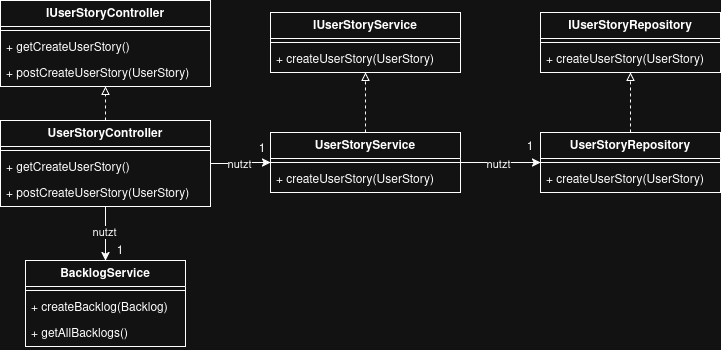

The diagram above was exported from draw.io. Its source (the exported page's mxGraphModel, read from the mxfile embedded in the PNG):
<mxGraphModel dx="1001" dy="616" grid="1" gridSize="10" guides="1" tooltips="1" connect="1" arrows="1" fold="1" page="1" pageScale="1" pageWidth="827" pageHeight="1169" math="0" shadow="0">
  <root>
    <mxCell id="0" />
    <mxCell id="1" parent="0" />
    <mxCell id="dCgyUm3-_WpSTipVuIIK-1" parent="1" style="swimlane;fontStyle=1;align=center;verticalAlign=top;childLayout=stackLayout;horizontal=1;startSize=26;horizontalStack=0;resizeParent=1;resizeParentMax=0;resizeLast=0;collapsible=1;marginBottom=0;whiteSpace=wrap;html=1;" value="IUserStoryController" vertex="1">
      <mxGeometry height="86" width="210" x="20" y="90" as="geometry" />
    </mxCell>
    <mxCell id="dCgyUm3-_WpSTipVuIIK-3" parent="dCgyUm3-_WpSTipVuIIK-1" style="line;strokeWidth=1;fillColor=none;align=left;verticalAlign=middle;spacingTop=-1;spacingLeft=3;spacingRight=3;rotatable=0;labelPosition=right;points=[];portConstraint=eastwest;strokeColor=inherit;" value="" vertex="1">
      <mxGeometry height="8" width="210" y="26" as="geometry" />
    </mxCell>
    <mxCell id="dCgyUm3-_WpSTipVuIIK-4" parent="dCgyUm3-_WpSTipVuIIK-1" style="text;strokeColor=none;fillColor=none;align=left;verticalAlign=top;spacingLeft=4;spacingRight=4;overflow=hidden;rotatable=0;points=[[0,0.5],[1,0.5]];portConstraint=eastwest;whiteSpace=wrap;html=1;" value="+ getCreateUserStory()" vertex="1">
      <mxGeometry height="26" width="210" y="34" as="geometry" />
    </mxCell>
    <mxCell id="4gsORRS6lhX53A6OU3eP-1" parent="dCgyUm3-_WpSTipVuIIK-1" style="text;strokeColor=none;fillColor=none;align=left;verticalAlign=top;spacingLeft=4;spacingRight=4;overflow=hidden;rotatable=0;points=[[0,0.5],[1,0.5]];portConstraint=eastwest;whiteSpace=wrap;html=1;" value="+ postCreateUserStory(UserStory)" vertex="1">
      <mxGeometry height="26" width="210" y="60" as="geometry" />
    </mxCell>
    <mxCell id="dCgyUm3-_WpSTipVuIIK-8" edge="1" parent="1" source="dCgyUm3-_WpSTipVuIIK-5" style="edgeStyle=orthogonalEdgeStyle;rounded=0;orthogonalLoop=1;jettySize=auto;html=1;exitX=0.5;exitY=0;exitDx=0;exitDy=0;entryX=0.5;entryY=1;entryDx=0;entryDy=0;endArrow=block;endFill=0;dashed=1;" target="dCgyUm3-_WpSTipVuIIK-1">
      <mxGeometry relative="1" as="geometry" />
    </mxCell>
    <mxCell id="dCgyUm3-_WpSTipVuIIK-16" edge="1" parent="1" source="dCgyUm3-_WpSTipVuIIK-5" style="edgeStyle=orthogonalEdgeStyle;rounded=0;orthogonalLoop=1;jettySize=auto;html=1;exitX=1;exitY=0.5;exitDx=0;exitDy=0;entryX=0;entryY=0.5;entryDx=0;entryDy=0;" target="dCgyUm3-_WpSTipVuIIK-13">
      <mxGeometry relative="1" as="geometry" />
    </mxCell>
    <mxCell id="dCgyUm3-_WpSTipVuIIK-17" connectable="0" parent="dCgyUm3-_WpSTipVuIIK-16" style="edgeLabel;html=1;align=center;verticalAlign=middle;resizable=0;points=[];" value="nutzt" vertex="1">
      <mxGeometry relative="1" x="-0.0267" y="2" as="geometry">
        <mxPoint as="offset" />
      </mxGeometry>
    </mxCell>
    <mxCell id="JrapDILZ1xsD7FmKGBob-6" edge="1" parent="1" source="dCgyUm3-_WpSTipVuIIK-5" style="edgeStyle=orthogonalEdgeStyle;rounded=0;orthogonalLoop=1;jettySize=auto;html=1;entryX=0.5;entryY=0;entryDx=0;entryDy=0;" target="JrapDILZ1xsD7FmKGBob-2" value="">
      <mxGeometry relative="1" as="geometry" />
    </mxCell>
    <mxCell id="JrapDILZ1xsD7FmKGBob-7" connectable="0" parent="JrapDILZ1xsD7FmKGBob-6" style="edgeLabel;html=1;align=center;verticalAlign=middle;resizable=0;points=[];" value="nutzt" vertex="1">
      <mxGeometry relative="1" x="-0.0593" y="-2" as="geometry">
        <mxPoint as="offset" />
      </mxGeometry>
    </mxCell>
    <mxCell id="dCgyUm3-_WpSTipVuIIK-5" parent="1" style="swimlane;fontStyle=1;align=center;verticalAlign=top;childLayout=stackLayout;horizontal=1;startSize=26;horizontalStack=0;resizeParent=1;resizeParentMax=0;resizeLast=0;collapsible=1;marginBottom=0;whiteSpace=wrap;html=1;" value="UserStoryController" vertex="1">
      <mxGeometry height="86" width="210" x="20" y="210" as="geometry" />
    </mxCell>
    <mxCell id="dCgyUm3-_WpSTipVuIIK-6" parent="dCgyUm3-_WpSTipVuIIK-5" style="line;strokeWidth=1;fillColor=none;align=left;verticalAlign=middle;spacingTop=-1;spacingLeft=3;spacingRight=3;rotatable=0;labelPosition=right;points=[];portConstraint=eastwest;strokeColor=inherit;" value="" vertex="1">
      <mxGeometry height="8" width="210" y="26" as="geometry" />
    </mxCell>
    <mxCell id="dCgyUm3-_WpSTipVuIIK-7" parent="dCgyUm3-_WpSTipVuIIK-5" style="text;strokeColor=none;fillColor=none;align=left;verticalAlign=top;spacingLeft=4;spacingRight=4;overflow=hidden;rotatable=0;points=[[0,0.5],[1,0.5]];portConstraint=eastwest;whiteSpace=wrap;html=1;" value="+ getCreateUserStory()" vertex="1">
      <mxGeometry height="26" width="210" y="34" as="geometry" />
    </mxCell>
    <mxCell id="4gsORRS6lhX53A6OU3eP-2" parent="dCgyUm3-_WpSTipVuIIK-5" style="text;strokeColor=none;fillColor=none;align=left;verticalAlign=top;spacingLeft=4;spacingRight=4;overflow=hidden;rotatable=0;points=[[0,0.5],[1,0.5]];portConstraint=eastwest;whiteSpace=wrap;html=1;" value="+ postCreateUserStory(UserStory)" vertex="1">
      <mxGeometry height="26" width="210" y="60" as="geometry" />
    </mxCell>
    <mxCell id="dCgyUm3-_WpSTipVuIIK-9" parent="1" style="swimlane;fontStyle=1;align=center;verticalAlign=top;childLayout=stackLayout;horizontal=1;startSize=26;horizontalStack=0;resizeParent=1;resizeParentMax=0;resizeLast=0;collapsible=1;marginBottom=0;whiteSpace=wrap;html=1;" value="IUserStoryService" vertex="1">
      <mxGeometry height="60" width="190" x="290" y="102" as="geometry" />
    </mxCell>
    <mxCell id="dCgyUm3-_WpSTipVuIIK-11" parent="dCgyUm3-_WpSTipVuIIK-9" style="line;strokeWidth=1;fillColor=none;align=left;verticalAlign=middle;spacingTop=-1;spacingLeft=3;spacingRight=3;rotatable=0;labelPosition=right;points=[];portConstraint=eastwest;strokeColor=inherit;" value="" vertex="1">
      <mxGeometry height="8" width="190" y="26" as="geometry" />
    </mxCell>
    <mxCell id="dCgyUm3-_WpSTipVuIIK-12" parent="dCgyUm3-_WpSTipVuIIK-9" style="text;strokeColor=none;fillColor=none;align=left;verticalAlign=top;spacingLeft=4;spacingRight=4;overflow=hidden;rotatable=0;points=[[0,0.5],[1,0.5]];portConstraint=eastwest;whiteSpace=wrap;html=1;" value="+ createUserStory(UserStory)" vertex="1">
      <mxGeometry height="26" width="190" y="34" as="geometry" />
    </mxCell>
    <mxCell id="dCgyUm3-_WpSTipVuIIK-21" edge="1" parent="1" source="dCgyUm3-_WpSTipVuIIK-13" style="edgeStyle=orthogonalEdgeStyle;rounded=0;orthogonalLoop=1;jettySize=auto;html=1;exitX=0.5;exitY=0;exitDx=0;exitDy=0;entryX=0.5;entryY=1;entryDx=0;entryDy=0;endArrow=block;endFill=0;dashed=1;" target="dCgyUm3-_WpSTipVuIIK-9">
      <mxGeometry relative="1" as="geometry" />
    </mxCell>
    <mxCell id="dCgyUm3-_WpSTipVuIIK-32" edge="1" parent="1" source="dCgyUm3-_WpSTipVuIIK-13" style="edgeStyle=orthogonalEdgeStyle;rounded=0;orthogonalLoop=1;jettySize=auto;html=1;exitX=1;exitY=0.5;exitDx=0;exitDy=0;entryX=0;entryY=0.5;entryDx=0;entryDy=0;" target="dCgyUm3-_WpSTipVuIIK-26">
      <mxGeometry relative="1" as="geometry" />
    </mxCell>
    <mxCell id="dCgyUm3-_WpSTipVuIIK-33" connectable="0" parent="dCgyUm3-_WpSTipVuIIK-32" style="edgeLabel;html=1;align=center;verticalAlign=middle;resizable=0;points=[];" value="nutzt" vertex="1">
      <mxGeometry relative="1" x="-0.075" y="-1" as="geometry">
        <mxPoint as="offset" />
      </mxGeometry>
    </mxCell>
    <mxCell id="dCgyUm3-_WpSTipVuIIK-13" parent="1" style="swimlane;fontStyle=1;align=center;verticalAlign=top;childLayout=stackLayout;horizontal=1;startSize=26;horizontalStack=0;resizeParent=1;resizeParentMax=0;resizeLast=0;collapsible=1;marginBottom=0;whiteSpace=wrap;html=1;" value="UserStoryService" vertex="1">
      <mxGeometry height="60" width="190" x="290" y="222" as="geometry" />
    </mxCell>
    <mxCell id="dCgyUm3-_WpSTipVuIIK-14" parent="dCgyUm3-_WpSTipVuIIK-13" style="line;strokeWidth=1;fillColor=none;align=left;verticalAlign=middle;spacingTop=-1;spacingLeft=3;spacingRight=3;rotatable=0;labelPosition=right;points=[];portConstraint=eastwest;strokeColor=inherit;" value="" vertex="1">
      <mxGeometry height="8" width="190" y="26" as="geometry" />
    </mxCell>
    <mxCell id="dCgyUm3-_WpSTipVuIIK-15" parent="dCgyUm3-_WpSTipVuIIK-13" style="text;strokeColor=none;fillColor=none;align=left;verticalAlign=top;spacingLeft=4;spacingRight=4;overflow=hidden;rotatable=0;points=[[0,0.5],[1,0.5]];portConstraint=eastwest;whiteSpace=wrap;html=1;" value="+ createUserStory(UserStory)" vertex="1">
      <mxGeometry height="26" width="190" y="34" as="geometry" />
    </mxCell>
    <mxCell id="dCgyUm3-_WpSTipVuIIK-20" parent="1" style="text;html=1;whiteSpace=wrap;strokeColor=none;fillColor=none;align=center;verticalAlign=middle;rounded=0;" value="1" vertex="1">
      <mxGeometry height="30" width="60" x="252" y="224" as="geometry" />
    </mxCell>
    <mxCell id="dCgyUm3-_WpSTipVuIIK-22" parent="1" style="swimlane;fontStyle=1;align=center;verticalAlign=top;childLayout=stackLayout;horizontal=1;startSize=26;horizontalStack=0;resizeParent=1;resizeParentMax=0;resizeLast=0;collapsible=1;marginBottom=0;whiteSpace=wrap;html=1;" value="IUserStoryRepository" vertex="1">
      <mxGeometry height="60" width="180" x="560" y="102" as="geometry" />
    </mxCell>
    <mxCell id="dCgyUm3-_WpSTipVuIIK-24" parent="dCgyUm3-_WpSTipVuIIK-22" style="line;strokeWidth=1;fillColor=none;align=left;verticalAlign=middle;spacingTop=-1;spacingLeft=3;spacingRight=3;rotatable=0;labelPosition=right;points=[];portConstraint=eastwest;strokeColor=inherit;" value="" vertex="1">
      <mxGeometry height="8" width="180" y="26" as="geometry" />
    </mxCell>
    <mxCell id="dCgyUm3-_WpSTipVuIIK-25" parent="dCgyUm3-_WpSTipVuIIK-22" style="text;strokeColor=none;fillColor=none;align=left;verticalAlign=top;spacingLeft=4;spacingRight=4;overflow=hidden;rotatable=0;points=[[0,0.5],[1,0.5]];portConstraint=eastwest;whiteSpace=wrap;html=1;" value="+ createUserStory(UserStory)" vertex="1">
      <mxGeometry height="26" width="180" y="34" as="geometry" />
    </mxCell>
    <mxCell id="dCgyUm3-_WpSTipVuIIK-30" edge="1" parent="1" source="dCgyUm3-_WpSTipVuIIK-26" style="edgeStyle=orthogonalEdgeStyle;rounded=0;orthogonalLoop=1;jettySize=auto;html=1;exitX=0.5;exitY=0;exitDx=0;exitDy=0;entryX=0.5;entryY=1;entryDx=0;entryDy=0;endArrow=block;endFill=0;dashed=1;" target="dCgyUm3-_WpSTipVuIIK-22">
      <mxGeometry relative="1" as="geometry" />
    </mxCell>
    <mxCell id="dCgyUm3-_WpSTipVuIIK-26" parent="1" style="swimlane;fontStyle=1;align=center;verticalAlign=top;childLayout=stackLayout;horizontal=1;startSize=26;horizontalStack=0;resizeParent=1;resizeParentMax=0;resizeLast=0;collapsible=1;marginBottom=0;whiteSpace=wrap;html=1;" value="UserStoryRepository" vertex="1">
      <mxGeometry height="60" width="180" x="560" y="222" as="geometry" />
    </mxCell>
    <mxCell id="dCgyUm3-_WpSTipVuIIK-28" parent="dCgyUm3-_WpSTipVuIIK-26" style="line;strokeWidth=1;fillColor=none;align=left;verticalAlign=middle;spacingTop=-1;spacingLeft=3;spacingRight=3;rotatable=0;labelPosition=right;points=[];portConstraint=eastwest;strokeColor=inherit;" value="" vertex="1">
      <mxGeometry height="8" width="180" y="26" as="geometry" />
    </mxCell>
    <mxCell id="dCgyUm3-_WpSTipVuIIK-29" parent="dCgyUm3-_WpSTipVuIIK-26" style="text;strokeColor=none;fillColor=none;align=left;verticalAlign=top;spacingLeft=4;spacingRight=4;overflow=hidden;rotatable=0;points=[[0,0.5],[1,0.5]];portConstraint=eastwest;whiteSpace=wrap;html=1;" value="+ createUserStory(UserStory)" vertex="1">
      <mxGeometry height="26" width="180" y="34" as="geometry" />
    </mxCell>
    <mxCell id="dCgyUm3-_WpSTipVuIIK-34" parent="1" style="text;html=1;whiteSpace=wrap;strokeColor=none;fillColor=none;align=center;verticalAlign=middle;rounded=0;" value="1" vertex="1">
      <mxGeometry height="30" width="60" x="520" y="222" as="geometry" />
    </mxCell>
    <mxCell id="JrapDILZ1xsD7FmKGBob-2" parent="1" style="swimlane;fontStyle=1;align=center;verticalAlign=top;childLayout=stackLayout;horizontal=1;startSize=26;horizontalStack=0;resizeParent=1;resizeParentMax=0;resizeLast=0;collapsible=1;marginBottom=0;whiteSpace=wrap;html=1;" value="BacklogService" vertex="1">
      <mxGeometry height="86" width="160" x="45" y="350" as="geometry" />
    </mxCell>
    <mxCell id="JrapDILZ1xsD7FmKGBob-3" parent="JrapDILZ1xsD7FmKGBob-2" style="line;strokeWidth=1;fillColor=none;align=left;verticalAlign=middle;spacingTop=-1;spacingLeft=3;spacingRight=3;rotatable=0;labelPosition=right;points=[];portConstraint=eastwest;strokeColor=inherit;" value="" vertex="1">
      <mxGeometry height="8" width="160" y="26" as="geometry" />
    </mxCell>
    <mxCell id="JrapDILZ1xsD7FmKGBob-4" parent="JrapDILZ1xsD7FmKGBob-2" style="text;strokeColor=none;fillColor=none;align=left;verticalAlign=top;spacingLeft=4;spacingRight=4;overflow=hidden;rotatable=0;points=[[0,0.5],[1,0.5]];portConstraint=eastwest;whiteSpace=wrap;html=1;" value="+ createBacklog(Backlog)" vertex="1">
      <mxGeometry height="26" width="160" y="34" as="geometry" />
    </mxCell>
    <mxCell id="JrapDILZ1xsD7FmKGBob-5" parent="JrapDILZ1xsD7FmKGBob-2" style="text;strokeColor=none;fillColor=none;align=left;verticalAlign=top;spacingLeft=4;spacingRight=4;overflow=hidden;rotatable=0;points=[[0,0.5],[1,0.5]];portConstraint=eastwest;whiteSpace=wrap;html=1;" value="+ getAllBacklogs()" vertex="1">
      <mxGeometry height="26" width="160" y="60" as="geometry" />
    </mxCell>
    <mxCell id="JrapDILZ1xsD7FmKGBob-8" parent="1" style="text;html=1;whiteSpace=wrap;strokeColor=none;fillColor=none;align=center;verticalAlign=middle;rounded=0;" value="1" vertex="1">
      <mxGeometry height="30" width="60" x="110" y="326" as="geometry" />
    </mxCell>
  </root>
</mxGraphModel>